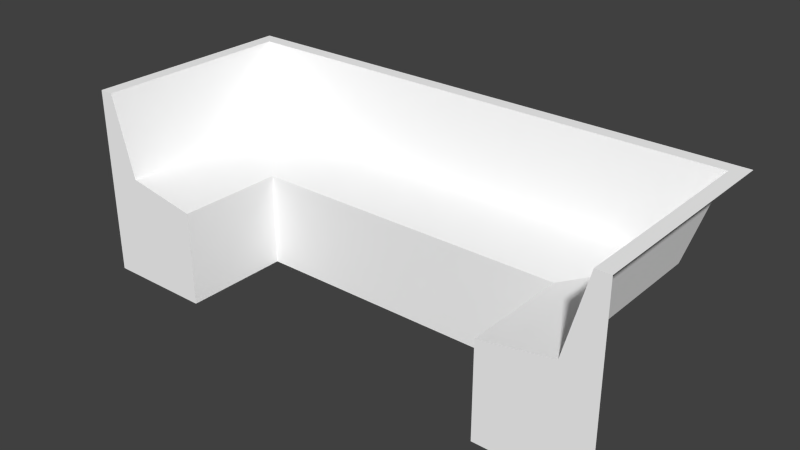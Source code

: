 # Source: SR-uv.blend  (saved by Blender 2.71.0; exported with 4.5.12 LTS)
import bpy
from mathutils import Matrix  # noqa: F401  (used for matrix-valued properties, if any)

bpy.ops.wm.read_factory_settings(use_empty=True)
scene = bpy.context.scene
scene.name = 'Scene'

# ---- collections
col_collection_1 = bpy.data.collections.new('Collection 1'); scene.collection.children.link(col_collection_1)

# ---- materials (node trees are filled in below, after node groups)
mat_material = bpy.data.materials.new('material')
mat_material.alpha_threshold = 0.0
mat_material.use_transparent_shadow = False
mat_material.diffuse_color = (1.0, 1.0, 1.0, 1.0)
mat_material.roughness = 0.5
mat_material.line_color = (0.0, 0.0, 0.0, 1.0)

# ---- material node trees

# ---- world
world_world = bpy.data.worlds.new('World'); scene.world = world_world
world_world.color = (0.05088, 0.05088, 0.05088)
world_world.use_sun_shadow = False
world_world.sun_shadow_jitter_overblur = 0.0
world_world.cycles.sampling_method = 'MANUAL'
world_world.cycles.sample_map_resolution = 256

# ---- meshes
me_id19 = bpy.data.meshes.new('ID19')
me_id19.from_pydata([(196.9, 1.421e-14, 68.9), (191.7, 73.62, 68.9), (191.7, 2.842e-14, 68.9), (5.118, 1.421e-14, 68.9), (0.0, 78.74, 68.9), (0.0, 2.842e-14, 68.9), (5.118, 73.62, 68.9), (196.9, 78.74, 68.9), (191.7, 73.62, 68.9), (183.9, 2.842e-14, 39.37), (191.7, 2.842e-14, 68.9), (183.9, 65.75, 39.37), (196.9, 1.421e-14, 0.0), (183.9, 2.842e-14, 39.37), (157.5, 2.842e-14, 0.0), (196.9, 1.421e-14, 68.9), (157.5, 2.842e-14, 34.65), (191.7, 2.842e-14, 68.9), (39.37, 0.0, 34.65), (0.0, 2.842e-14, 0.0), (39.37, 0.0, 0.0), (12.99, 1.421e-14, 39.37), (0.0, 2.842e-14, 68.9), (5.118, 1.421e-14, 68.9), (12.99, 65.75, 39.37), (5.118, 1.421e-14, 68.9), (12.99, 1.421e-14, 39.37), (5.118, 73.62, 68.9), (191.7, 73.62, 68.9), (12.99, 65.75, 39.37), (183.9, 65.75, 39.37), (5.118, 73.62, 68.9), (183.9, 2.842e-14, 39.37), (157.5, 39.37, 34.65), (157.5, 2.842e-14, 34.65), (183.9, 65.75, 39.37), (157.5, 39.37, 34.65), (157.5, 2.842e-14, 0.0), (157.5, 2.842e-14, 34.65), (157.5, 39.37, 0.0), (39.37, 39.37, 0.0), (39.37, 0.0, 34.65), (39.37, 0.0, 0.0), (39.37, 39.37, 34.65), (39.37, 0.0, 34.65), (12.99, 65.75, 39.37), (12.99, 1.421e-14, 39.37), (39.37, 39.37, 34.65), (39.37, 39.37, 34.65), (183.9, 65.75, 39.37), (12.99, 65.75, 39.37), (157.5, 39.37, 34.65), (157.5, 39.37, 34.65), (39.37, 39.37, 0.0), (157.5, 39.37, 0.0), (39.37, 39.37, 34.65)], [], [(0, 1, 2), (3, 4, 5), (4, 3, 6), (4, 6, 7), (7, 6, 1), (7, 1, 0), (8, 9, 10), (9, 8, 11), (12, 13, 14), (13, 12, 15), (14, 13, 16), (13, 15, 17), (18, 19, 20), (19, 18, 21), (19, 21, 22), (22, 21, 23), (24, 25, 26), (25, 24, 27), (28, 29, 30), (29, 28, 31), (32, 33, 34), (33, 32, 35), (36, 37, 38), (37, 36, 39), (40, 41, 42), (41, 40, 43), (44, 45, 46), (45, 44, 47), (48, 49, 50), (49, 48, 51), (52, 53, 54), (53, 52, 55)])
_uv = me_id19.uv_layers.new(name='UVMap')
_uv.uv.foreach_set('vector', [0.3343, 0.8316, 0.02173, 0.8099, 0.3343, 0.8099, 0.3343, 0.02162, 0.0, 4.148e-08, 0.3343, 0.0, 0.0, 4.148e-08, 0.3343, 0.02162, 0.02173, 0.02162, 0.0, 4.148e-08, 0.02173, 0.02162, 9.723e-08, 0.8316, 9.723e-08, 0.8316, 0.02173, 0.02162, 0.02173, 0.8099, 9.723e-08, 0.8316, 0.02173, 0.8099, 0.3343, 0.8316, 0.7409, 0.4989, 0.8696, 0.8099, 0.7409, 0.8099, 0.8696, 0.8099, 0.7409, 0.4989, 0.8696, 0.5322, 0.5737, 0.7897, 0.6289, 0.6236, 0.7409, 0.7897, 0.6289, 0.6236, 0.5737, 0.7897, 0.5737, 0.4989, 0.7409, 0.7897, 0.6289, 0.6236, 0.7409, 0.6435, 0.6289, 0.6236, 0.5737, 0.4989, 0.5954, 0.4989, 0.7207, 0.1446, 0.888, 0.2908, 0.7207, 0.2908, 0.888, 0.2908, 0.7207, 0.1446, 0.8328, 0.1246, 0.888, 0.2908, 0.8328, 0.1246, 0.888, 0.0, 0.888, 0.0, 0.8328, 0.1246, 0.8662, 0.0, 0.8696, 0.5322, 0.9983, 0.8099, 0.8696, 0.8099, 0.9983, 0.8099, 0.8696, 0.5322, 0.9983, 0.4989, 0.3343, 0.7883, 0.4611, 0.03326, 0.4611, 0.7551, 0.4611, 0.03326, 0.3343, 0.7883, 0.3343, 0.0, 0.888, 0.2776, 1.0, 0.112, 1.0, 0.2782, 1.0, 0.112, 0.888, 0.2776, 0.888, 0.0, 0.5737, 0.7897, 0.7196, 0.956, 0.5737, 0.956, 0.7196, 0.956, 0.5737, 0.7897, 0.7196, 0.7897, 0.8666, 0.4571, 0.7207, 0.2908, 0.8666, 0.2908, 0.7207, 0.2908, 0.8666, 0.4571, 0.7207, 0.4571, 0.4611, 1.0, 0.5731, 0.7218, 0.5731, 0.9994, 0.5731, 0.7218, 0.4611, 1.0, 0.4611, 0.8338, 0.4611, 0.6104, 0.5737, 0.0, 0.5737, 0.7218, 0.5737, 0.0, 0.4611, 0.6104, 0.4611, 0.1114, 0.7207, 0.0, 0.5737, 0.4989, 0.5737, 0.0, 0.5737, 0.4989, 0.7207, 0.0, 0.7207, 0.4989])
me_id19.materials.append(mat_material)
me_id19.use_remesh_preserve_volume = False
me_id19.use_remesh_preserve_attributes = False
me_id19.use_mirror_vertex_groups = False
me_id19.update()

# ---- objects
ob_sr_computers = bpy.data.objects.new('SR-Computers', me_id19)

# ---- transforms, parenting, visibility, modifiers, constraints
ob_sr_computers.location = (0.0, 118.1, 0.0)
ob_sr_computers.lineart.crease_threshold = 0.0

# ---- collection membership
col_collection_1.objects.link(ob_sr_computers)

# ---- scene / render settings (as saved in the file)
scene.frame_start = 1; scene.frame_end = 250; scene.frame_set(1)
scene.render.engine = 'BLENDER_EEVEE_NEXT'
scene.render.image_settings.color_mode = 'RGB'
scene.render.image_settings.compression = 90
scene.render.resolution_percentage = 50
scene.render.dither_intensity = 0.0
scene.render.bake_margin = 2
scene.render.bake_bias = 0.0
scene.cycles.use_denoising = False
scene.cycles.samples = 10
scene.cycles.sampling_pattern = 'TABULATED_SOBOL'
scene.cycles.light_sampling_threshold = 0.0
scene.cycles.use_adaptive_sampling = False
scene.cycles.use_light_tree = False
scene.cycles.blur_glossy = 0.0
scene.cycles.volume_bounces = 1
scene.cycles.pixel_filter_type = 'GAUSSIAN'
scene.cycles.sample_clamp_indirect = 0.0
scene.view_settings.view_transform = 'Standard'
bpy.context.view_layer.update()

# ---- added for rendering (the .blend has no active camera and no usable light): camera, sun
cam_auto = bpy.data.cameras.new('AutoCamera')
cam_auto.lens = 50.0
cam_auto.sensor_width = 36.0
cam_auto.clip_end = 3619.82
ob_auto_camera = bpy.data.objects.new('AutoCamera', cam_auto)
scene.collection.objects.link(ob_auto_camera)
ob_auto_camera.location = (304.684, -90.0301, 199.456)
ob_auto_camera.rotation_euler = (1.09748, -7.21219e-08, 0.694738)
scene.camera = ob_auto_camera
light_auto_sun = bpy.data.lights.new('AutoSun', 'SUN')
light_auto_sun.energy = 3.0
light_auto_sun.angle = 0.0523599
ob_auto_sun = bpy.data.objects.new('AutoSun', light_auto_sun)
scene.collection.objects.link(ob_auto_sun)
ob_auto_sun.rotation_euler = (0.872665, 0.174533, 0.523599)
bpy.context.view_layer.update()
